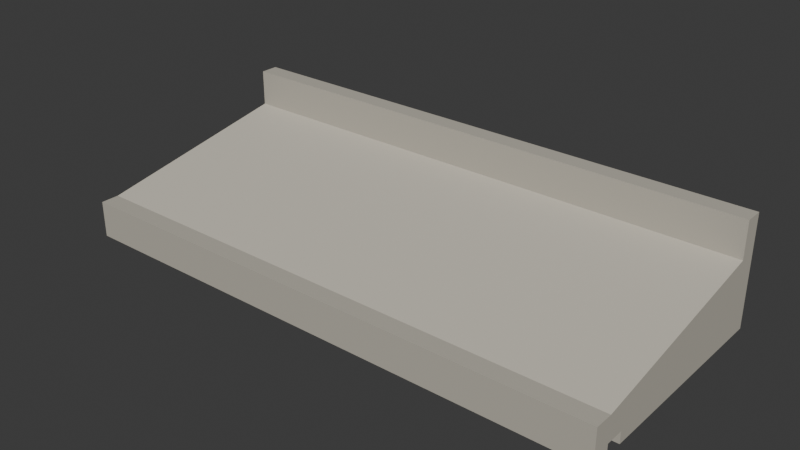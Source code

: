 # Source: source.blend  (saved by Blender 4.3.34; exported with 4.5.12 LTS)
import bpy
from mathutils import Matrix  # noqa: F401  (used for matrix-valued properties, if any)

bpy.ops.wm.read_factory_settings(use_empty=True)
scene = bpy.context.scene
scene.name = 'Scene'

# ---- collections
col_collection = bpy.data.collections.new('Collection'); scene.collection.children.link(col_collection)

# ---- materials (node trees are filled in below, after node groups)
mat_sill_warmstone = bpy.data.materials.new('Sill_WarmStone')
mat_sill_warmstone.diffuse_color = (0.49, 0.46, 0.39, 1.0)
mat_bed_lightstone = bpy.data.materials.new('Bed_LightStone')
mat_bed_lightstone.diffuse_color = (0.62, 0.58, 0.49, 1.0)

# ---- material node trees
mat_sill_warmstone.use_nodes = True; mat_sill_warmstone.node_tree.nodes.clear()
_N = mat_sill_warmstone.node_tree.nodes; _L = mat_sill_warmstone.node_tree.links
n0 = _N.new('ShaderNodeBsdfPrincipled'); n0.name = 'Principled BSDF'; n0.location = (10, 300)
n0.inputs[0].default_value = (0.49, 0.46, 0.39, 1.0)
n0.inputs[2].default_value = 0.88
n1 = _N.new('ShaderNodeOutputMaterial'); n1.name = 'Material Output'; n1.location = (300, 300)
_L.new(n0.outputs[0], n1.inputs[0])
n1.is_active_output = True
mat_bed_lightstone.use_nodes = True; mat_bed_lightstone.node_tree.nodes.clear()
_N = mat_bed_lightstone.node_tree.nodes; _L = mat_bed_lightstone.node_tree.links
n0 = _N.new('ShaderNodeBsdfPrincipled'); n0.name = 'Principled BSDF'; n0.location = (10, 300)
n0.inputs[0].default_value = (0.62, 0.58, 0.49, 1.0)
n0.inputs[2].default_value = 0.84
n1 = _N.new('ShaderNodeOutputMaterial'); n1.name = 'Material Output'; n1.location = (300, 300)
_L.new(n0.outputs[0], n1.inputs[0])
n1.is_active_output = True

# ---- world
world_world = bpy.data.worlds.new('World'); scene.world = world_world
world_world.use_nodes = True; world_world.node_tree.nodes.clear()
_N = world_world.node_tree.nodes; _L = world_world.node_tree.links
n0 = _N.new('ShaderNodeOutputWorld'); n0.name = 'World Output'; n0.location = (300, 300)
n1 = _N.new('ShaderNodeBackground'); n1.name = 'Background'; n1.location = (10, 300)
n1.inputs[0].default_value = (0.05088, 0.05088, 0.05088, 1.0)
_L.new(n1.outputs[0], n0.inputs[0])
n0.is_active_output = True
world_world.color = (0.05088, 0.05088, 0.05088)
world_world.sun_shadow_jitter_overblur = 0.0

# ---- meshes
me_wholeslopedrearrebateddripgroovesill = bpy.data.meshes.new('WholeSlopedRearRebatedDripGrooveSill')
me_wholeslopedrearrebateddripgroovesill.from_pydata([(-0.6, -0.26, 0.08), (-0.6, -0.26, 0.0), (-0.6, -0.22, 0.0), (-0.6, -0.22, 0.025), (-0.6, -0.18, 0.025), (-0.6, -0.18, 0.0), (-0.6, 0.26, 0.0), (-0.6, 0.26, 0.24), (-0.6, 0.22, 0.24), (-0.6, 0.22, 0.16), (-0.6, -0.22, 0.08), (0.6, -0.26, 0.08), (0.6, -0.26, 0.0), (0.6, -0.22, 0.0), (0.6, -0.22, 0.025), (0.6, -0.18, 0.025), (0.6, -0.18, 0.0), (0.6, 0.26, 0.0), (0.6, 0.26, 0.24), (0.6, 0.22, 0.24), (0.6, 0.22, 0.16), (0.6, -0.22, 0.08)], [], [(2, 1, 0), (3, 2, 0), (4, 3, 0), (6, 5, 4), (6, 4, 0), (8, 7, 6), (9, 8, 6), (10, 9, 6), (0, 10, 6), (11, 12, 13), (11, 13, 14), (11, 14, 15), (15, 16, 17), (11, 15, 17), (17, 18, 19), (17, 19, 20), (17, 20, 21), (17, 21, 11), (1, 2, 13), (1, 13, 12), (2, 3, 14), (2, 14, 13), (3, 4, 15), (3, 15, 14), (4, 5, 16), (4, 16, 15), (5, 6, 17), (5, 17, 16), (6, 7, 18), (6, 18, 17), (7, 8, 19), (7, 19, 18), (8, 9, 20), (8, 20, 19), (9, 10, 21), (9, 21, 20), (10, 0, 11), (10, 11, 21), (0, 1, 12), (0, 12, 11)])
me_wholeslopedrearrebateddripgroovesill.polygons.foreach_set('material_index', [0, 0, 0, 0, 0, 0, 0, 0, 0, 0, 0, 0, 0, 0, 0, 0, 0, 0, 0, 0, 0, 0, 0, 0, 0, 0, 0, 0, 0, 0, 0, 0, 0, 0, 1, 1, 0, 0, 0, 0])
me_wholeslopedrearrebateddripgroovesill.materials.append(mat_sill_warmstone)
me_wholeslopedrearrebateddripgroovesill.materials.append(mat_bed_lightstone)
me_wholeslopedrearrebateddripgroovesill.update()

# ---- objects
ob_oneslopeddripgroovewindowsill = bpy.data.objects.new('OneSlopedDripGrooveWindowSill', None)
ob_wholeslopedrearrebateddripgroovesill = bpy.data.objects.new('WholeSlopedRearRebatedDripGrooveSill', me_wholeslopedrearrebateddripgroovesill)

# ---- transforms, parenting, visibility, modifiers, constraints
ob_oneslopeddripgroovewindowsill.location = (0.0, 0.0, 0.0)
ob_wholeslopedrearrebateddripgroovesill.parent = ob_oneslopeddripgroovewindowsill
ob_wholeslopedrearrebateddripgroovesill.location = (0.0, 0.0, 0.0)

# ---- collection membership
scene.collection.objects.link(ob_oneslopeddripgroovewindowsill)
scene.collection.objects.link(ob_wholeslopedrearrebateddripgroovesill)

# ---- scene / render settings (as saved in the file)
scene.frame_start = 1; scene.frame_end = 250; scene.frame_set(1)
scene.render.engine = 'CYCLES'
scene.render.use_compositing = False
scene.cycles.use_denoising = False
scene.cycles.samples = 128
scene.cycles.use_adaptive_sampling = False
scene.cycles.seed = 17
bpy.context.view_layer.update()

# ---- added for rendering (the .blend has no active camera and no usable light): camera, sun
cam_auto = bpy.data.cameras.new('AutoCamera')
cam_auto.lens = 50.0
cam_auto.sensor_width = 36.0
cam_auto.clip_end = 1000.0
ob_auto_camera = bpy.data.objects.new('AutoCamera', cam_auto)
scene.collection.objects.link(ob_auto_camera)
ob_auto_camera.location = (1.23024, -1.47628, 1.10419)
ob_auto_camera.rotation_euler = (1.09748, -7.21219e-08, 0.694738)
scene.camera = ob_auto_camera
light_auto_sun = bpy.data.lights.new('AutoSun', 'SUN')
light_auto_sun.energy = 3.0
light_auto_sun.angle = 0.0523599
ob_auto_sun = bpy.data.objects.new('AutoSun', light_auto_sun)
scene.collection.objects.link(ob_auto_sun)
ob_auto_sun.rotation_euler = (0.872665, 0.174533, 0.523599)
bpy.context.view_layer.update()
